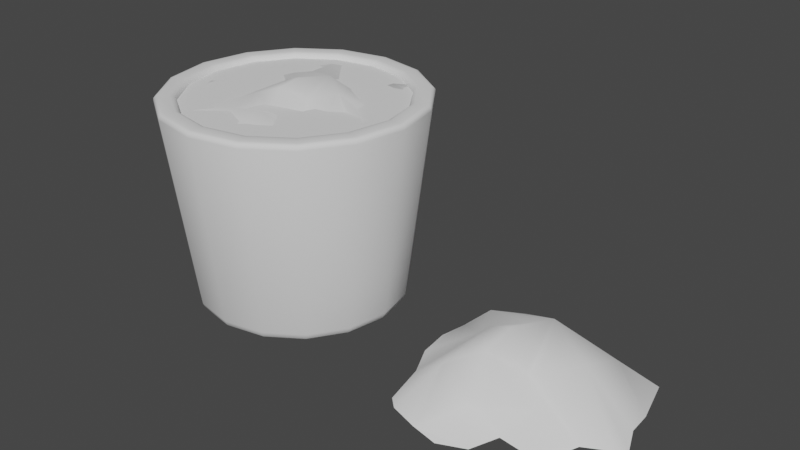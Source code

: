 # Source: Dirt_Pot.blend  (saved by Blender 3.0.42; exported with 4.5.12 LTS)
import bpy
from mathutils import Matrix  # noqa: F401  (used for matrix-valued properties, if any)

bpy.ops.wm.read_factory_settings(use_empty=True)
scene = bpy.context.scene
scene.name = 'Scene'

# ---- materials (node trees are filled in below, after node groups)
mat_paper = bpy.data.materials.new('Paper')
mat_dirt = bpy.data.materials.new('Dirt')
mat_interactable = bpy.data.materials.new('Interactable')

# ---- material node trees

# ---- world
world_world = bpy.data.worlds.new('World'); scene.world = world_world
world_world.use_nodes = True; world_world.node_tree.nodes.clear()
_N = world_world.node_tree.nodes; _L = world_world.node_tree.links
n0 = _N.new('ShaderNodeOutputWorld'); n0.name = 'World Output'; n0.location = (300, 300)
n1 = _N.new('ShaderNodeBackground'); n1.name = 'Background'; n1.location = (10, 300)
n1.inputs[0].default_value = (0.05088, 0.05088, 0.05088, 1.0)
_L.new(n1.outputs[0], n0.inputs[0])
n0.is_active_output = True
world_world.color = (0.05088, 0.05088, 0.05088)
world_world.use_sun_shadow = False
world_world.sun_shadow_jitter_overblur = 0.0

# ---- meshes
me_circle_004 = bpy.data.meshes.new('Circle.004')
me_circle_004.from_pydata([(1.618e-10, 0.2025, 0.01985), (3.027e-09, 0.1796, 0.0), (5.239e-10, 0.1985, 0.009926), (1.572e-09, 0.1901, 0.00266), (-0.06873, 0.1659, 0.0), (-0.07749, 0.1871, 0.01985), (-0.07276, 0.1757, 0.00266), (-0.07597, 0.1834, 0.009926), (-0.127, 0.127, 0.0), (-0.1432, 0.1432, 0.01985), (-0.1344, 0.1344, 0.00266), (-0.1404, 0.1404, 0.009926), (-0.1659, 0.06873, 0.0), (-0.1871, 0.07749, 0.01985), (-0.1757, 0.07276, 0.00266), (-0.1834, 0.07597, 0.009926), (-0.1796, -1.141e-08, 0.0), (-0.2025, -8.874e-09, 0.01985), (-0.1901, -1.01e-08, 0.00266), (-0.1985, -9.168e-09, 0.009926), (-0.1659, -0.06873, 0.0), (-0.1871, -0.07749, 0.01985), (-0.1757, -0.07276, 0.00266), (-0.1834, -0.07597, 0.009926), (-0.127, -0.127, 0.0), (-0.1432, -0.1432, 0.01985), (-0.1344, -0.1344, 0.00266), (-0.1404, -0.1404, 0.009926), (-0.06873, -0.1659, 0.0), (-0.07749, -0.1871, 0.01985), (-0.07276, -0.1757, 0.00266), (-0.07597, -0.1834, 0.009926), (1.513e-08, -0.1796, 0.0), (1.786e-08, -0.2025, 0.01985), (1.633e-08, -0.1901, 0.00266), (1.732e-08, -0.1985, 0.009926), (0.06873, -0.1659, 0.0), (0.07749, -0.1871, 0.01985), (0.07276, -0.1757, 0.00266), (0.07597, -0.1834, 0.009926), (0.127, -0.127, 0.0), (0.1432, -0.1432, 0.01985), (0.1344, -0.1344, 0.00266), (0.1404, -0.1404, 0.009926), (0.1659, -0.06873, 0.0), (0.1871, -0.07749, 0.01985), (0.1757, -0.07276, 0.00266), (0.1834, -0.07597, 0.009926), (0.1796, -9.313e-10, 0.0), (0.2025, 2.391e-09, 0.01985), (0.1901, 7.276e-10, 0.00266), (0.1985, 1.95e-09, 0.009926), (0.1659, 0.06873, 0.0), (0.1871, 0.07749, 0.01985), (0.1757, 0.07276, 0.00266), (0.1834, 0.07597, 0.009926), (0.127, 0.127, 0.0), (0.1432, 0.1432, 0.01985), (0.1344, 0.1344, 0.00266), (0.1404, 0.1404, 0.009926), (0.06873, 0.1659, 0.0), (0.07749, 0.1871, 0.01985), (0.07276, 0.1757, 0.00266), (0.07597, 0.1834, 0.009926), (-0.06405, 0.1546, 0.03), (-6.827e-09, 0.1674, 0.03), (-0.1184, 0.1184, 0.03), (-0.1546, 0.06405, 0.03), (-0.1674, -1.017e-08, 0.03), (-0.1546, -0.06405, 0.03), (-0.1184, -0.1184, 0.03), (-0.06405, -0.1546, 0.03), (3.717e-09, -0.1674, 0.03), (0.06405, -0.1546, 0.03), (0.1184, -0.1184, 0.03), (0.1546, -0.06405, 0.03), (0.1674, -2.51e-09, 0.03), (0.1546, 0.06405, 0.03), (0.1184, 0.1184, 0.03), (0.06405, 0.1546, 0.03), (-0.0952, 0.2298, 0.3901), (-0.09177, 0.2216, 0.4), (-0.09491, 0.2291, 0.395), (-0.09366, 0.2261, 0.3987), (4.809e-09, 0.2398, 0.4), (3.179e-09, 0.2488, 0.3901), (4.031e-09, 0.2447, 0.3987), (3.434e-09, 0.248, 0.395), (-0.1759, 0.1759, 0.3901), (-0.1696, 0.1696, 0.4), (-0.1754, 0.1754, 0.395), (-0.1731, 0.1731, 0.3987), (-0.2298, 0.0952, 0.3901), (-0.2216, 0.09177, 0.4), (-0.2291, 0.09491, 0.395), (-0.2261, 0.09366, 0.3987), (-0.2488, -1.133e-08, 0.3901), (-0.2398, -1.178e-08, 0.4), (-0.248, -1.141e-08, 0.395), (-0.2447, -1.157e-08, 0.3987), (-0.2298, -0.0952, 0.3901), (-0.2216, -0.09177, 0.4), (-0.2291, -0.09491, 0.395), (-0.2261, -0.09366, 0.3987), (-0.1759, -0.1759, 0.3901), (-0.1696, -0.1696, 0.4), (-0.1754, -0.1754, 0.395), (-0.1731, -0.1731, 0.3987), (-0.0952, -0.2298, 0.3901), (-0.09177, -0.2216, 0.4), (-0.09491, -0.2291, 0.395), (-0.09366, -0.2261, 0.3987), (2.493e-08, -0.2488, 0.3901), (2.45e-08, -0.2398, 0.4), (2.493e-08, -0.248, 0.395), (2.475e-08, -0.2447, 0.3987), (0.0952, -0.2298, 0.3901), (0.09177, -0.2216, 0.4), (0.09491, -0.2291, 0.395), (0.09366, -0.2261, 0.3987), (0.1759, -0.1759, 0.3901), (0.1696, -0.1696, 0.4), (0.1754, -0.1754, 0.395), (0.1731, -0.1731, 0.3987), (0.2298, -0.0952, 0.3901), (0.2216, -0.09177, 0.4), (0.2291, -0.09491, 0.395), (0.2261, -0.09366, 0.3987), (0.2488, 2.512e-09, 0.3901), (0.2398, 1.044e-09, 0.4), (0.248, 2.299e-09, 0.395), (0.2447, 1.775e-09, 0.3987), (0.2298, 0.0952, 0.3901), (0.2216, 0.09177, 0.4), (0.2291, 0.09491, 0.395), (0.2261, 0.09366, 0.3987), (0.1759, 0.1759, 0.3901), (0.1696, 0.1696, 0.4), (0.1754, 0.1754, 0.395), (0.1731, 0.1731, 0.3987), (0.0952, 0.2298, 0.3901), (0.09177, 0.2216, 0.4), (0.09491, 0.2291, 0.395), (0.09366, 0.2261, 0.3987), (-0.08397, 0.2027, 0.4), (-0.07963, 0.1923, 0.3901), (-0.08196, 0.1979, 0.3987), (-0.08037, 0.194, 0.395), (9.019e-09, 0.2081, 0.3901), (7.907e-09, 0.2194, 0.4), (9.037e-09, 0.21, 0.395), (8.615e-09, 0.2142, 0.3987), (-0.1551, 0.1551, 0.4), (-0.1471, 0.1471, 0.3901), (-0.1514, 0.1514, 0.3987), (-0.1485, 0.1485, 0.395), (-0.2027, 0.08397, 0.4), (-0.1923, 0.07963, 0.3901), (-0.1979, 0.08196, 0.3987), (-0.194, 0.08037, 0.395), (-0.2194, -1.256e-08, 0.4), (-0.2081, -1.287e-08, 0.3901), (-0.2142, -1.272e-08, 0.3987), (-0.21, -1.283e-08, 0.395), (-0.2027, -0.08397, 0.4), (-0.1923, -0.07963, 0.3901), (-0.1979, -0.08196, 0.3987), (-0.194, -0.08037, 0.395), (-0.1551, -0.1551, 0.4), (-0.1471, -0.1471, 0.3901), (-0.1514, -0.1514, 0.3987), (-0.1485, -0.1485, 0.395), (-0.08397, -0.2027, 0.4), (-0.07963, -0.1923, 0.3901), (-0.08196, -0.1979, 0.3987), (-0.08037, -0.194, 0.395), (2.326e-08, -0.2194, 0.4), (2.213e-08, -0.2081, 0.3901), (2.288e-08, -0.2142, 0.3987), (2.247e-08, -0.21, 0.395), (0.08397, -0.2027, 0.4), (0.07963, -0.1923, 0.3901), (0.08196, -0.1979, 0.3987), (0.08037, -0.194, 0.395), (0.1551, -0.1551, 0.4), (0.1471, -0.1471, 0.3901), (0.1514, -0.1514, 0.3987), (0.1485, -0.1485, 0.395), (0.2027, -0.08397, 0.4), (0.1923, -0.07963, 0.3901), (0.1979, -0.08196, 0.3987), (0.194, -0.08037, 0.395), (0.2194, -1.899e-09, 0.4), (0.2081, -3.348e-09, 0.3901), (0.2142, -2.634e-09, 0.3987), (0.21, -3.143e-09, 0.395), (0.2027, 0.08397, 0.4), (0.1923, 0.07963, 0.3901), (0.1979, 0.08196, 0.3987), (0.194, 0.08037, 0.395), (0.1551, 0.1551, 0.4), (0.1471, 0.1471, 0.3901), (0.1514, 0.1514, 0.3987), (0.1485, 0.1485, 0.395), (0.08397, 0.2027, 0.4), (0.07963, 0.1923, 0.3901), (0.08196, 0.1979, 0.3987), (0.08037, 0.194, 0.395)], [], [(157, 161, 68, 67), (197, 201, 78, 77), (165, 169, 70, 69), (193, 197, 77, 76), (169, 173, 71, 70), (201, 205, 79, 78), (173, 177, 72, 71), (177, 181, 73, 72), (181, 185, 74, 73), (185, 189, 75, 74), (4, 1, 60, 56, 52, 48, 44, 40, 36, 32, 28, 24, 20, 16, 12, 8), (153, 157, 67, 66), (189, 193, 76, 75), (161, 165, 69, 68), (196, 192, 129, 133), (5, 0, 2, 7), (7, 2, 3, 6), (6, 3, 1, 4), (9, 5, 7, 11), (11, 7, 6, 10), (10, 6, 4, 8), (13, 9, 11, 15), (15, 11, 10, 14), (14, 10, 8, 12), (17, 13, 15, 19), (19, 15, 14, 18), (18, 14, 12, 16), (21, 17, 19, 23), (23, 19, 18, 22), (22, 18, 16, 20), (25, 21, 23, 27), (27, 23, 22, 26), (26, 22, 20, 24), (29, 25, 27, 31), (31, 27, 26, 30), (30, 26, 24, 28), (33, 29, 31, 35), (35, 31, 30, 34), (34, 30, 28, 32), (37, 33, 35, 39), (39, 35, 34, 38), (38, 34, 32, 36), (41, 37, 39, 43), (43, 39, 38, 42), (42, 38, 36, 40), (45, 41, 43, 47), (47, 43, 42, 46), (46, 42, 40, 44), (49, 45, 47, 51), (51, 47, 46, 50), (50, 46, 44, 48), (53, 49, 51, 55), (55, 51, 50, 54), (54, 50, 48, 52), (57, 53, 55, 59), (59, 55, 54, 58), (58, 54, 52, 56), (61, 57, 59, 63), (63, 59, 58, 62), (62, 58, 56, 60), (0, 61, 63, 2), (2, 63, 62, 3), (3, 62, 60, 1), (205, 148, 65, 79), (0, 5, 80, 85), (5, 9, 88, 80), (9, 13, 92, 88), (13, 17, 96, 92), (17, 21, 100, 96), (21, 25, 104, 100), (25, 29, 108, 104), (29, 33, 112, 108), (33, 37, 116, 112), (37, 41, 120, 116), (41, 45, 124, 120), (45, 49, 128, 124), (49, 53, 132, 128), (53, 57, 136, 132), (57, 61, 140, 136), (61, 0, 85, 140), (64, 66, 67, 68, 69, 70, 71, 72, 73, 74, 75, 76, 77, 78, 79, 65), (168, 164, 101, 105), (200, 196, 133, 137), (172, 168, 105, 109), (204, 200, 137, 141), (176, 172, 109, 113), (152, 144, 81, 89), (149, 204, 141, 84), (180, 176, 113, 117), (148, 145, 64, 65), (184, 180, 117, 121), (156, 152, 89, 93), (188, 184, 121, 125), (160, 156, 93, 97), (192, 188, 125, 129), (164, 160, 97, 101), (81, 84, 86, 83), (83, 86, 87, 82), (82, 87, 85, 80), (89, 81, 83, 91), (91, 83, 82, 90), (90, 82, 80, 88), (93, 89, 91, 95), (95, 91, 90, 94), (94, 90, 88, 92), (97, 93, 95, 99), (99, 95, 94, 98), (98, 94, 92, 96), (101, 97, 99, 103), (103, 99, 98, 102), (102, 98, 96, 100), (105, 101, 103, 107), (107, 103, 102, 106), (106, 102, 100, 104), (109, 105, 107, 111), (111, 107, 106, 110), (110, 106, 104, 108), (113, 109, 111, 115), (115, 111, 110, 114), (114, 110, 108, 112), (117, 113, 115, 119), (119, 115, 114, 118), (118, 114, 112, 116), (121, 117, 119, 123), (123, 119, 118, 122), (122, 118, 116, 120), (125, 121, 123, 127), (127, 123, 122, 126), (126, 122, 120, 124), (129, 125, 127, 131), (131, 127, 126, 130), (130, 126, 124, 128), (133, 129, 131, 135), (135, 131, 130, 134), (134, 130, 128, 132), (137, 133, 135, 139), (139, 135, 134, 138), (138, 134, 132, 136), (141, 137, 139, 143), (143, 139, 138, 142), (142, 138, 136, 140), (84, 141, 143, 86), (86, 143, 142, 87), (87, 142, 140, 85), (145, 153, 66, 64), (145, 148, 150, 147), (147, 150, 151, 146), (146, 151, 149, 144), (153, 145, 147, 155), (155, 147, 146, 154), (154, 146, 144, 152), (157, 153, 155, 159), (159, 155, 154, 158), (158, 154, 152, 156), (161, 157, 159, 163), (163, 159, 158, 162), (162, 158, 156, 160), (165, 161, 163, 167), (167, 163, 162, 166), (166, 162, 160, 164), (169, 165, 167, 171), (171, 167, 166, 170), (170, 166, 164, 168), (173, 169, 171, 175), (175, 171, 170, 174), (174, 170, 168, 172), (177, 173, 175, 179), (179, 175, 174, 178), (178, 174, 172, 176), (181, 177, 179, 183), (183, 179, 178, 182), (182, 178, 176, 180), (185, 181, 183, 187), (187, 183, 182, 186), (186, 182, 180, 184), (189, 185, 187, 191), (191, 187, 186, 190), (190, 186, 184, 188), (193, 189, 191, 195), (195, 191, 190, 194), (194, 190, 188, 192), (197, 193, 195, 199), (199, 195, 194, 198), (198, 194, 192, 196), (201, 197, 199, 203), (203, 199, 198, 202), (202, 198, 196, 200), (205, 201, 203, 207), (207, 203, 202, 206), (206, 202, 200, 204), (148, 205, 207, 150), (150, 207, 206, 151), (151, 206, 204, 149), (144, 149, 84, 81)])
me_circle_004.polygons.foreach_set('use_smooth', [True] * 194)
_uv = me_circle_004.uv_layers.new(name='UVMap')
_uv.uv.foreach_set('vector', [0.7086, 0.00432, 0.7577, 0.007064, 0.7386, 0.2435, 0.6991, 0.2413, 0.3529, 0.5459, 0.402, 0.5449, 0.4029, 0.7821, 0.3634, 0.7829, 0.8303, 0.2751, 0.8794, 0.2742, 0.8803, 0.5113, 0.8408, 0.5121, 0.3152, 0.5486, 0.3529, 0.5459, 0.3634, 0.7829, 0.3331, 0.7851, 0.8794, 0.2742, 0.9326, 0.2751, 0.9231, 0.5121, 0.8803, 0.5113, 0.402, 0.5449, 0.4552, 0.5459, 0.4457, 0.7829, 0.4029, 0.7821, 0.9326, 0.2751, 0.9817, 0.2779, 0.9626, 0.5143, 0.9231, 0.5121, 0.0009893, 0.5762, 0.03863, 0.5735, 0.04914, 0.8104, 0.01887, 0.8127, 0.03863, 0.5735, 0.08776, 0.5725, 0.08866, 0.8097, 0.04914, 0.8104, 0.08776, 0.5725, 0.1409, 0.5735, 0.1314, 0.8104, 0.08866, 0.8097, 0.1045, 0.557, 0.06213, 0.5395, 0.02969, 0.507, 0.01213, 0.4646, 0.01213, 0.4188, 0.02969, 0.3764, 0.06213, 0.3439, 0.1045, 0.3264, 0.1504, 0.3264, 0.1928, 0.3439, 0.2252, 0.3764, 0.2428, 0.4188, 0.2428, 0.4646, 0.2252, 0.507, 0.1928, 0.5395, 0.1504, 0.557, 0.6555, 0.003356, 0.7086, 0.00432, 0.6991, 0.2413, 0.6564, 0.2405, 0.1409, 0.5735, 0.19, 0.5762, 0.1709, 0.8127, 0.1314, 0.8104, 0.7927, 0.2779, 0.8303, 0.2751, 0.8408, 0.5121, 0.8106, 0.5143, 0.2369, 0.2766, 0.2766, 0.2369, 0.2877, 0.2443, 0.2443, 0.2877, 0.323, 0.4815, 0.3266, 0.5181, 0.3202, 0.5159, 0.3167, 0.4801, 0.1021, 0.5692, 0.05526, 0.5498, 0.0583, 0.5452, 0.1032, 0.5638, 0.1032, 0.5638, 0.0583, 0.5452, 0.06213, 0.5395, 0.1045, 0.557, 0.3209, 0.4337, 0.323, 0.4815, 0.3167, 0.4801, 0.3146, 0.4333, 0.1528, 0.5692, 0.1021, 0.5692, 0.1032, 0.5638, 0.1517, 0.5638, 0.1517, 0.5638, 0.1032, 0.5638, 0.1045, 0.557, 0.1504, 0.557, 0.3205, 0.382, 0.3209, 0.4337, 0.3146, 0.4333, 0.3143, 0.3826, 0.1996, 0.5498, 0.1528, 0.5692, 0.1517, 0.5638, 0.1966, 0.5452, 0.1966, 0.5452, 0.1517, 0.5638, 0.1504, 0.557, 0.1928, 0.5395, 0.322, 0.3342, 0.3205, 0.382, 0.3143, 0.3826, 0.3157, 0.3357, 0.2355, 0.5139, 0.1996, 0.5498, 0.1966, 0.5452, 0.2309, 0.5109, 0.2309, 0.5109, 0.1966, 0.5452, 0.1928, 0.5395, 0.2252, 0.507, 0.6092, 0.2892, 0.573, 0.2956, 0.5747, 0.2891, 0.6101, 0.2828, 0.2549, 0.4671, 0.2355, 0.5139, 0.2309, 0.5109, 0.2495, 0.466, 0.2495, 0.466, 0.2309, 0.5109, 0.2252, 0.507, 0.2428, 0.4646, 0.6567, 0.2834, 0.6092, 0.2892, 0.6101, 0.2828, 0.6566, 0.2772, 0.2549, 0.4164, 0.2549, 0.4671, 0.2495, 0.466, 0.2495, 0.4174, 0.2495, 0.4174, 0.2495, 0.466, 0.2428, 0.4646, 0.2428, 0.4188, 0.7082, 0.2791, 0.6567, 0.2834, 0.6566, 0.2772, 0.7072, 0.2729, 0.2355, 0.3695, 0.2549, 0.4164, 0.2495, 0.4174, 0.2309, 0.3726, 0.2309, 0.3726, 0.2495, 0.4174, 0.2428, 0.4188, 0.2252, 0.3764, 0.756, 0.2769, 0.7082, 0.2791, 0.7072, 0.2729, 0.754, 0.2708, 0.1996, 0.3337, 0.2355, 0.3695, 0.2309, 0.3726, 0.1966, 0.3382, 0.1966, 0.3382, 0.2309, 0.3726, 0.2252, 0.3764, 0.1928, 0.3439, 0.7927, 0.2772, 0.756, 0.2769, 0.754, 0.2708, 0.79, 0.2711, 0.1528, 0.3143, 0.1996, 0.3337, 0.1966, 0.3382, 0.1517, 0.3196, 0.1517, 0.3196, 0.1966, 0.3382, 0.1928, 0.3439, 0.1504, 0.3264, 0.6792, 0.5429, 0.6314, 0.5444, 0.6329, 0.5381, 0.6797, 0.5367, 0.1021, 0.3143, 0.1528, 0.3143, 0.1517, 0.3196, 0.1032, 0.3196, 0.1032, 0.3196, 0.1517, 0.3196, 0.1504, 0.3264, 0.1045, 0.3264, 0.7309, 0.5433, 0.6792, 0.5429, 0.6797, 0.5367, 0.7304, 0.537, 0.05526, 0.3337, 0.1021, 0.3143, 0.1032, 0.3196, 0.0583, 0.3382, 0.0583, 0.3382, 0.1032, 0.3196, 0.1045, 0.3264, 0.06213, 0.3439, 0.7787, 0.5454, 0.7309, 0.5433, 0.7304, 0.537, 0.7773, 0.5391, 0.0194, 0.3695, 0.05526, 0.3337, 0.0583, 0.3382, 0.02396, 0.3726, 0.02396, 0.3726, 0.0583, 0.3382, 0.06213, 0.3439, 0.02969, 0.3764, 0.5607, 0.06176, 0.5573, 0.02519, 0.5637, 0.02735, 0.5669, 0.0632, 1.49e-08, 0.4164, 0.0194, 0.3695, 0.02396, 0.3726, 0.005375, 0.4174, 0.005375, 0.4174, 0.02396, 0.3726, 0.02969, 0.3764, 0.01213, 0.4188, 0.5625, 0.1095, 0.5607, 0.06176, 0.5669, 0.0632, 0.5687, 0.11, 0.0, 0.4671, 1.49e-08, 0.4164, 0.005375, 0.4174, 0.005375, 0.466, 0.005375, 0.466, 0.005375, 0.4174, 0.01213, 0.4188, 0.01213, 0.4646, 0.5625, 0.1613, 0.5625, 0.1095, 0.5687, 0.11, 0.5687, 0.1607, 0.0194, 0.5139, 0.0, 0.4671, 0.005375, 0.466, 0.02396, 0.5109, 0.02396, 0.5109, 0.005375, 0.466, 0.01213, 0.4646, 0.02969, 0.507, 0.5607, 0.209, 0.5625, 0.1613, 0.5687, 0.1607, 0.5669, 0.2076, 0.05526, 0.5498, 0.0194, 0.5139, 0.02396, 0.5109, 0.0583, 0.5452, 0.0583, 0.5452, 0.02396, 0.5109, 0.02969, 0.507, 0.06213, 0.5395, 0.4552, 0.5459, 0.5042, 0.5486, 0.4851, 0.7851, 0.4457, 0.7829, 0.3266, 0.5181, 0.323, 0.4815, 0.5621, 0.4967, 0.5666, 0.5416, 0.323, 0.4815, 0.3209, 0.4337, 0.5595, 0.438, 0.5621, 0.4967, 0.3209, 0.4337, 0.3205, 0.382, 0.5591, 0.3745, 0.5595, 0.438, 0.3205, 0.382, 0.322, 0.3342, 0.5609, 0.3158, 0.5591, 0.3745, 0.573, 0.2956, 0.6092, 0.2892, 0.6124, 0.5288, 0.5679, 0.5367, 0.6092, 0.2892, 0.6567, 0.2834, 0.6707, 0.5217, 0.6124, 0.5288, 0.6567, 0.2834, 0.7082, 0.2791, 0.734, 0.5164, 0.6707, 0.5217, 0.7082, 0.2791, 0.756, 0.2769, 0.7927, 0.5137, 0.734, 0.5164, 0.5948, 0.5475, 0.6314, 0.5444, 0.6129, 0.7833, 0.5679, 0.7871, 0.6314, 0.5444, 0.6792, 0.5429, 0.6716, 0.7815, 0.6129, 0.7833, 0.6792, 0.5429, 0.7309, 0.5433, 0.7351, 0.7819, 0.6716, 0.7815, 0.7309, 0.5433, 0.7787, 0.5454, 0.7938, 0.7846, 0.7351, 0.7819, 0.5573, 0.02519, 0.5607, 0.06176, 0.3216, 0.04493, 0.3175, 0.0, 0.5607, 0.06176, 0.5625, 0.1095, 0.3238, 0.1036, 0.3216, 0.04493, 0.5625, 0.1095, 0.5625, 0.1613, 0.3238, 0.1672, 0.3238, 0.1036, 0.5625, 0.1613, 0.5607, 0.209, 0.3216, 0.2259, 0.3238, 0.1672, 0.3306, 0.8317, 0.3608, 0.8014, 0.4003, 0.7851, 0.4431, 0.7851, 0.4826, 0.8014, 0.5128, 0.8317, 0.5292, 0.8712, 0.5292, 0.9139, 0.5128, 0.9534, 0.4826, 0.9836, 0.4431, 1.0, 0.4003, 1.0, 0.3608, 0.9836, 0.3306, 0.9534, 0.3143, 0.9139, 0.3143, 0.8712, 0.1291, 0.01626, 0.07733, 0.0377, 0.06992, 0.02661, 0.1265, 0.003166, 0.1852, 0.298, 0.2369, 0.2766, 0.2443, 0.2877, 0.1878, 0.3111, 0.1852, 0.01626, 0.1291, 0.01626, 0.1265, 0.003166, 0.1878, 0.003166, 0.1291, 0.298, 0.1852, 0.298, 0.1878, 0.3111, 0.1265, 0.3111, 0.2369, 0.0377, 0.1852, 0.01626, 0.1878, 0.003166, 0.2443, 0.02661, 0.01626, 0.1852, 0.0377, 0.2369, 0.02661, 0.2443, 0.003166, 0.1878, 0.07733, 0.2766, 0.1291, 0.298, 0.1265, 0.3111, 0.06992, 0.2877, 0.2766, 0.07733, 0.2369, 0.0377, 0.2443, 0.02661, 0.2877, 0.06992, 0.5687, 0.007064, 0.6063, 0.00432, 0.6169, 0.2413, 0.5866, 0.2435, 0.298, 0.1291, 0.2766, 0.07733, 0.2877, 0.06992, 0.3111, 0.1265, 0.01626, 0.1291, 0.01626, 0.1852, 0.003166, 0.1878, 0.003166, 0.1265, 0.298, 0.1852, 0.298, 0.1291, 0.3111, 0.1265, 0.3111, 0.1878, 0.0377, 0.07733, 0.01626, 0.1291, 0.003166, 0.1265, 0.02661, 0.06992, 0.2766, 0.2369, 0.298, 0.1852, 0.3111, 0.1878, 0.2877, 0.2443, 0.07733, 0.0377, 0.0377, 0.07733, 0.02661, 0.06992, 0.06992, 0.02661, 0.02661, 0.2443, 0.06992, 0.2877, 0.06812, 0.2903, 0.02392, 0.2461, 0.02392, 0.2461, 0.06812, 0.2903, 0.06693, 0.2921, 0.02214, 0.2473, 0.3143, 0.2704, 0.3183, 0.2256, 0.3216, 0.2259, 0.3175, 0.2708, 0.003166, 0.1878, 0.02661, 0.2443, 0.02392, 0.2461, 0.0, 0.1884, 0.5654, 0.4374, 0.5679, 0.4952, 0.5654, 0.4964, 0.5628, 0.4379, 0.5628, 0.4379, 0.5654, 0.4964, 0.5621, 0.4967, 0.5595, 0.438, 0.003166, 0.1265, 0.003166, 0.1878, 0.0, 0.1884, 0.0, 0.1259, 0.5649, 0.3749, 0.5654, 0.4374, 0.5628, 0.4379, 0.5624, 0.3745, 0.5624, 0.3745, 0.5628, 0.4379, 0.5595, 0.438, 0.5591, 0.3745, 0.02661, 0.06992, 0.003166, 0.1265, 0.0, 0.1259, 0.02392, 0.06812, 0.5667, 0.3172, 0.5649, 0.3749, 0.5624, 0.3745, 0.5642, 0.316, 0.5642, 0.316, 0.5624, 0.3745, 0.5591, 0.3745, 0.5609, 0.3158, 0.06992, 0.02661, 0.02661, 0.06992, 0.02392, 0.06812, 0.06812, 0.02392, 0.06812, 0.02392, 0.02392, 0.06812, 0.02214, 0.06693, 0.06693, 0.02214, 0.5679, 0.2712, 0.5642, 0.316, 0.5609, 0.3158, 0.5647, 0.2708, 0.1265, 0.003166, 0.06992, 0.02661, 0.06812, 0.02392, 0.1259, 1.49e-08, 0.6717, 0.5275, 0.6143, 0.5345, 0.6129, 0.5321, 0.671, 0.525, 0.671, 0.525, 0.6129, 0.5321, 0.6124, 0.5288, 0.6707, 0.5217, 0.1878, 0.003166, 0.1265, 0.003166, 0.1259, 1.49e-08, 0.1884, 0.0, 0.734, 0.5223, 0.6717, 0.5275, 0.671, 0.525, 0.7342, 0.5197, 0.7342, 0.5197, 0.671, 0.525, 0.6707, 0.5217, 0.734, 0.5164, 0.2443, 0.02661, 0.1878, 0.003166, 0.1884, 0.0, 0.2461, 0.02392, 0.7917, 0.5196, 0.734, 0.5223, 0.7342, 0.5197, 0.7927, 0.517, 0.7927, 0.517, 0.7342, 0.5197, 0.734, 0.5164, 0.7927, 0.5137, 0.2877, 0.06992, 0.2443, 0.02661, 0.2461, 0.02392, 0.2903, 0.06812, 0.2903, 0.06812, 0.2461, 0.02392, 0.2473, 0.02214, 0.2921, 0.06693, 0.6131, 0.7866, 0.5683, 0.7903, 0.5679, 0.7871, 0.6129, 0.7833, 0.3111, 0.1265, 0.2877, 0.06992, 0.2903, 0.06812, 0.3143, 0.1259, 0.6721, 0.7873, 0.6143, 0.7891, 0.6131, 0.7866, 0.6717, 0.7848, 0.6717, 0.7848, 0.6131, 0.7866, 0.6129, 0.7833, 0.6716, 0.7815, 0.3111, 0.1878, 0.3111, 0.1265, 0.3143, 0.1259, 0.3143, 0.1884, 0.7346, 0.7878, 0.6721, 0.7873, 0.6717, 0.7848, 0.735, 0.7852, 0.735, 0.7852, 0.6717, 0.7848, 0.6716, 0.7815, 0.7351, 0.7819, 0.2877, 0.2443, 0.3111, 0.1878, 0.3143, 0.1884, 0.2903, 0.2461, 0.7923, 0.7903, 0.7346, 0.7878, 0.735, 0.7852, 0.7935, 0.7878, 0.7935, 0.7878, 0.735, 0.7852, 0.7351, 0.7819, 0.7938, 0.7846, 0.2443, 0.2877, 0.2877, 0.2443, 0.2903, 0.2461, 0.2461, 0.2903, 0.2461, 0.2903, 0.2903, 0.2461, 0.2921, 0.2473, 0.2473, 0.2921, 0.3183, 0.0452, 0.3143, 0.0004059, 0.3175, 0.0, 0.3216, 0.04493, 0.1878, 0.3111, 0.2443, 0.2877, 0.2461, 0.2903, 0.1884, 0.3143, 0.318, 0.1041, 0.3158, 0.04639, 0.3183, 0.0452, 0.3206, 0.1037, 0.3206, 0.1037, 0.3183, 0.0452, 0.3216, 0.04493, 0.3238, 0.1036, 0.1265, 0.3111, 0.1878, 0.3111, 0.1884, 0.3143, 0.1259, 0.3143, 0.318, 0.1667, 0.318, 0.1041, 0.3206, 0.1037, 0.3206, 0.1671, 0.3206, 0.1671, 0.3206, 0.1037, 0.3238, 0.1036, 0.3238, 0.1672, 0.06992, 0.2877, 0.1265, 0.3111, 0.1259, 0.3143, 0.06812, 0.2903, 0.3158, 0.2244, 0.318, 0.1667, 0.3206, 0.1671, 0.3183, 0.2256, 0.3183, 0.2256, 0.3206, 0.1671, 0.3238, 0.1672, 0.3216, 0.2259, 0.6063, 0.00432, 0.6555, 0.003356, 0.6564, 0.2405, 0.6169, 0.2413, 0.5417, 0.5528, 0.5042, 0.5486, 0.505, 0.5453, 0.5428, 0.5495, 0.04282, 0.2335, 0.08075, 0.2714, 0.07924, 0.2737, 0.04056, 0.235, 0.04056, 0.235, 0.07924, 0.2737, 0.07733, 0.2766, 0.0377, 0.2369, 0.6555, 0.003356, 0.6063, 0.00432, 0.6057, 0.0009724, 0.6553, 0.0, 0.02229, 0.184, 0.04282, 0.2335, 0.04056, 0.235, 0.01963, 0.1845, 0.01963, 0.1845, 0.04056, 0.235, 0.0377, 0.2369, 0.01626, 0.1852, 0.7086, 0.00432, 0.6555, 0.003356, 0.6553, 0.0, 0.7089, 0.0009724, 0.02229, 0.1303, 0.02229, 0.184, 0.01963, 0.1845, 0.01963, 0.1298, 0.01963, 0.1298, 0.01963, 0.1845, 0.01626, 0.1852, 0.01626, 0.1291, 0.7577, 0.007064, 0.7086, 0.00432, 0.7089, 0.0009724, 0.7584, 0.003742, 0.04282, 0.08075, 0.02229, 0.1303, 0.01963, 0.1298, 0.04056, 0.07924, 0.04056, 0.07924, 0.01963, 0.1298, 0.01626, 0.1291, 0.0377, 0.07733, 0.7952, 0.01117, 0.7577, 0.007064, 0.7584, 0.003742, 0.7963, 0.007886, 0.08075, 0.04282, 0.04282, 0.08075, 0.04056, 0.07924, 0.07924, 0.04056, 0.07924, 0.04056, 0.04056, 0.07924, 0.0377, 0.07733, 0.07733, 0.0377, 0.8794, 0.2742, 0.8303, 0.2751, 0.8297, 0.2718, 0.8793, 0.2708, 0.1303, 0.02229, 0.08075, 0.04282, 0.07924, 0.04056, 0.1298, 0.01963, 0.1298, 0.01963, 0.07924, 0.04056, 0.07733, 0.0377, 0.1291, 0.01626, 0.9326, 0.2751, 0.8794, 0.2742, 0.8793, 0.2708, 0.9329, 0.2718, 0.184, 0.02229, 0.1303, 0.02229, 0.1298, 0.01963, 0.1845, 0.01963, 0.1845, 0.01963, 0.1298, 0.01963, 0.1291, 0.01626, 0.1852, 0.01626, 0.9817, 0.2779, 0.9326, 0.2751, 0.9329, 0.2718, 0.9824, 0.2745, 0.2335, 0.04282, 0.184, 0.02229, 0.1845, 0.01963, 0.235, 0.04056, 0.235, 0.04056, 0.1845, 0.01963, 0.1852, 0.01626, 0.2369, 0.0377, 0.03863, 0.5735, 0.0009893, 0.5762, 0.0, 0.5729, 0.03799, 0.5701, 0.2714, 0.08075, 0.2335, 0.04282, 0.235, 0.04056, 0.2737, 0.07924, 0.2737, 0.07924, 0.235, 0.04056, 0.2369, 0.0377, 0.2766, 0.07733, 0.08776, 0.5725, 0.03863, 0.5735, 0.03799, 0.5701, 0.08757, 0.5692, 0.292, 0.1303, 0.2714, 0.08075, 0.2737, 0.07924, 0.2946, 0.1298, 0.2946, 0.1298, 0.2737, 0.07924, 0.2766, 0.07733, 0.298, 0.1291, 0.1409, 0.5735, 0.08776, 0.5725, 0.08757, 0.5692, 0.1412, 0.5701, 0.292, 0.184, 0.292, 0.1303, 0.2946, 0.1298, 0.2946, 0.1845, 0.2946, 0.1845, 0.2946, 0.1298, 0.298, 0.1291, 0.298, 0.1852, 0.19, 0.5762, 0.1409, 0.5735, 0.1412, 0.5701, 0.1907, 0.5729, 0.2714, 0.2335, 0.292, 0.184, 0.2946, 0.1845, 0.2737, 0.235, 0.2737, 0.235, 0.2946, 0.1845, 0.298, 0.1852, 0.2766, 0.2369, 0.3529, 0.5459, 0.3152, 0.5486, 0.3143, 0.5453, 0.3522, 0.5426, 0.2335, 0.2714, 0.2714, 0.2335, 0.2737, 0.235, 0.235, 0.2737, 0.235, 0.2737, 0.2737, 0.235, 0.2766, 0.2369, 0.2369, 0.2766, 0.402, 0.5449, 0.3529, 0.5459, 0.3522, 0.5426, 0.4018, 0.5416, 0.184, 0.292, 0.2335, 0.2714, 0.235, 0.2737, 0.1845, 0.2946, 0.1845, 0.2946, 0.235, 0.2737, 0.2369, 0.2766, 0.1852, 0.298, 0.4552, 0.5459, 0.402, 0.5449, 0.4018, 0.5416, 0.4555, 0.5426, 0.1303, 0.292, 0.184, 0.292, 0.1845, 0.2946, 0.1298, 0.2946, 0.1298, 0.2946, 0.1845, 0.2946, 0.1852, 0.298, 0.1291, 0.298, 0.5042, 0.5486, 0.4552, 0.5459, 0.4555, 0.5426, 0.505, 0.5453, 0.08075, 0.2714, 0.1303, 0.292, 0.1298, 0.2946, 0.07924, 0.2737, 0.07924, 0.2737, 0.1298, 0.2946, 0.1291, 0.298, 0.07733, 0.2766, 0.0377, 0.2369, 0.07733, 0.2766, 0.06992, 0.2877, 0.02661, 0.2443])
me_circle_004.materials.append(mat_paper)
me_circle_004.use_remesh_fix_poles = True
me_circle_004.use_remesh_preserve_attributes = False
me_circle_004.update()
me_circle_002 = bpy.data.meshes.new('Circle.002')
me_circle_002.from_pydata([(0.0, 0.2249, 0.000385), (-0.04387, 0.2205, 0.005483), (-0.08605, 0.2077, 0.003479), (-0.1249, 0.187, -0.003998), (-0.159, 0.159, -0.0008425), (-0.187, 0.1249, 0.00302), (-0.2077, 0.08605, -0.009941), (-0.2205, 0.04387, -0.0019), (-0.2249, -9.779e-09, -0.01164), (-0.2205, -0.04387, -0.00707), (-0.2077, -0.08605, -0.008435), (-0.187, -0.1249, 0.0007843), (-0.159, -0.159, 0.01152), (-0.1249, -0.187, -0.007783), (-0.08605, -0.2077, -0.0033), (-0.04387, -0.2205, 0.01043), (1.967e-08, -0.2249, 0.005264), (0.04387, -0.2205, 0.002985), (0.08605, -0.2077, 0.006041), (0.1249, -0.187, 0.004626), (0.159, -0.159, 0.008239), (0.187, -0.1249, -0.005932), (0.2077, -0.08605, 0.004739), (0.2205, -0.04387, 0.019), (0.2249, 2.794e-09, 0.01686), (0.2205, 0.04387, -0.01171), (0.2077, 0.08605, 0.01105), (0.187, 0.1249, -0.00292), (0.159, 0.159, 0.01451), (0.1249, 0.187, 0.009638), (0.08605, 0.2077, -0.00232), (0.04387, 0.2205, 0.005391), (-0.1002, -0.2002, 0.01356), (-0.08562, -0.0913, 0.0137), (0.2035, 0.09394, 0.02292), (-0.2218, 0.03093, -0.01229), (-0.158, -0.02636, 0.01872), (-0.06815, 0.03913, 0.01788), (-0.2106, -0.07668, 0.00246), (0.03715, -0.01265, 0.02844), (0.02852, -0.222, 0.004844), (0.1083, -0.09815, -0.003527), (0.08642, 0.01892, 0.04018), (0.04741, 0.1119, 0.004135), (-0.0313, -0.2218, 0.00874), (0.1311, 0.1819, 0.01941), (-0.03905, -0.06147, 0.03369), (-0.03603, 0.02333, 0.0383), (-0.03644, -0.1155, 0.02439), (-0.2009, -0.06745, -0.004683), (0.09604, -0.2024, -0.008798), (0.06423, -0.1666, 0.001555), (-0.09262, -0.1436, 0.01592), (-0.1161, 0.004195, 0.002638), (-0.07799, -0.03436, 0.01733), (0.1966, -0.1068, 0.008077), (-0.1807, 0.1325, 0.006212), (0.09303, -0.07977, -0.0008854), (0.1054, -0.08219, 0.01371), (0.05703, 0.2165, -0.009127), (0.2166, -0.05673, 0.01784), (0.01233, 0.07466, 0.04061), (-0.05908, 0.1069, 0.0244), (-0.166, 0.1504, 0.008136), (0.2214, 0.03501, 0.00239), (0.1823, 0.1306, 0.01321), (0.02803, 0.09132, 0.0155), (-0.0532, 0.1509, 0.0282), (0.0563, 0.0907, 0.01701), (-0.1284, 0.1351, -0.003269), (-0.1633, 0.09789, 0.01367), (-0.1755, -0.01067, 0.007421), (-0.1568, -0.09851, 0.01742), (-0.1748, -0.04249, 0.02071), (-0.1143, 0.1926, 0.01381), (-0.1129, 0.1288, 0.000946), (-0.1129, 0.1383, 0.01062), (-0.1308, 0.03349, -0.00181), (0.09618, -0.03321, 0.01298), (-0.03364, -0.1734, 0.001773), (0.04489, -0.0731, 0.01378), (0.06486, -0.04593, 0.01908), (0.1478, -0.01674, 0.005817), (0.2094, 0.08054, 0.006012), (-0.07222, -0.2119, 0.00704), (0.1897, 0.03123, 0.01246), (0.01852, -0.1434, 0.02365), (0.09614, 0.1527, 0.02323), (0.1288, 0.1136, 0.01168), (0.1102, -0.1949, 0.009221), (0.1506, -0.09438, 0.005135), (0.1582, -0.004866, 0.02099), (0.05392, 0.1827, 0.001245), (0.1277, -0.1214, 0.00548), (0.1929, -0.04294, 0.00423), (0.1439, 0.05572, 0.009104), (0.03959, 0.221, 0.0009136), (0.1455, 0.02596, 0.00964), (-0.1354, 0.1784, 0.0002792), (-0.05047, 0.1712, 0.02096), (0.0217, 0.1732, -0.001798), (-0.1136, 0.1659, 0.00822), (0.05218, 0.1638, -0.004041), (0.08035, 0.1639, 0.003391), (0.02247, -0.2226, 0.02195), (0.03512, -0.2118, 0.001891), (0.05412, -0.2174, 0.004522), (-0.01247, -0.1612, 0.005259), (0.003354, -0.2245, -0.002177), (-0.1352, -0.1785, 0.02143), (-0.0964, -0.1718, 0.01925), (-0.0353, -0.139, 0.01159), (-0.2076, 0.0864, 0.008457), (-0.001363, -0.03732, 0.04596), (0.0009352, -0.06701, 0.01159), (0.1447, -0.1708, 0.01113), (-0.1918, 0.06521, 0.004832), (0.004761, 0.003278, 0.05475), (0.1206, -0.1511, -0.009712), (-0.009232, 0.05177, 0.03838), (0.08665, -0.1318, 0.0149), (-0.1426, 0.05682, -0.01208), (-0.06514, 0.06161, 0.03213), (0.03134, -0.1092, 0.03052), (-0.1245, 0.06732, 0.008712)], [], [(1, 2, 74, 101, 99), (32, 14, 84, 79, 111, 110), (33, 36, 73, 72, 52), (33, 46, 54), (38, 49, 9), (37, 53, 54), (37, 47, 119, 122), (39, 81, 78, 42), (0, 100, 102, 92, 96), (42, 82, 91, 97), (41, 120, 118, 93), (43, 66, 68), (47, 46, 113, 117), (46, 48, 86, 123, 114), (45, 87, 88, 65, 28), (52, 72, 12, 109, 110), (51, 86, 107, 108, 104, 105), (50, 51, 105, 106, 18), (9, 49, 73, 71, 35, 8), (52, 48, 46, 33), (55, 90, 93, 20, 21), (53, 77, 71, 36), (57, 81, 80), (54, 46, 47, 37), (58, 57, 41), (54, 53, 36, 33), (60, 94, 90, 55, 22), (59, 92, 103, 29, 30), (64, 25, 83, 85), (62, 75, 124, 122), (62, 61, 66, 67), (42, 61, 119, 117, 39), (70, 69, 63, 56), (67, 76, 75, 62), (67, 66, 43, 100, 99), (65, 88, 95, 34, 27), (35, 116, 112, 6, 7), (68, 66, 61, 42), (77, 124, 121), (72, 73, 49), (76, 101, 98, 4, 63, 69), (75, 76, 69), (71, 77, 121, 116, 35), (71, 73, 36), (12, 72, 49, 38, 10, 11), (78, 82, 42), (79, 107, 111), (80, 123, 120, 41, 57), (78, 81, 57, 58), (85, 91, 94, 60, 23, 24, 64), (79, 84, 15, 44), (85, 83, 26, 34, 95, 97), (80, 81, 39, 113, 114), (93, 118, 115, 20), (97, 91, 85), (90, 94, 82, 78, 58), (93, 90, 58, 41), (87, 103, 102, 43), (97, 95, 42), (88, 87, 43, 68), (95, 88, 68, 42), (96, 92, 59, 31), (94, 91, 82), (99, 101, 76, 67), (98, 101, 74, 3), (102, 103, 92), (99, 100, 0, 1), (29, 103, 87, 45), (102, 100, 43), (105, 104, 40), (106, 105, 40, 17), (111, 107, 86, 48), (108, 107, 79, 44, 16), (110, 111, 48, 52), (110, 109, 13, 32), (116, 121, 70), (114, 123, 80), (114, 113, 46), (122, 124, 77, 53, 37), (117, 119, 47), (122, 119, 61, 62), (118, 120, 51, 50, 89), (117, 113, 39), (120, 123, 86, 51), (115, 118, 89, 19), (112, 116, 70, 56, 5), (121, 124, 75, 69, 70)])
me_circle_002.polygons.foreach_set('use_smooth', [True] * 87)
_uv = me_circle_002.uv_layers.new(name='UVMap')
_uv.uv.foreach_set('vector', [0.0, 0.0, 0.0, 0.0, 0.0, 0.0, 0.0, 0.0, 0.0, 0.0, 0.0, 0.0, 0.0, 0.0, 0.0, 0.0, 0.0, 0.0, 0.0, 0.0, 0.0, 0.0, 0.0, 0.0, 0.0, 0.0, 0.0, 0.0, 0.0, 0.0, 0.0, 0.0, 0.0, 0.0, 0.0, 0.0, 0.0, 0.0, 0.0, 0.0, 0.0, 0.0, 0.0, 0.0, 0.0, 0.0, 0.0, 0.0, 0.0, 0.0, 0.0, 0.0, 0.0, 0.0, 0.0, 0.0, 0.0, 0.0, 0.0, 0.0, 0.0, 0.0, 0.0, 0.0, 0.0, 0.0, 0.0, 0.0, 0.0, 0.0, 0.0, 0.0, 0.0, 0.0, 0.0, 0.0, 0.0, 0.0, 0.0, 0.0, 0.0, 0.0, 0.0, 0.0, 0.0, 0.0, 0.0, 0.0, 0.0, 0.0, 0.0, 0.0, 0.0, 0.0, 0.0, 0.0, 0.0, 0.0, 0.0, 0.0, 0.0, 0.0, 0.0, 0.0, 0.0, 0.0, 0.0, 0.0, 0.0, 0.0, 0.0, 0.0, 0.0, 0.0, 0.0, 0.0, 0.0, 0.0, 0.0, 0.0, 0.0, 0.0, 0.0, 0.0, 0.0, 0.0, 0.0, 0.0, 0.0, 0.0, 0.0, 0.0, 0.0, 0.0, 0.0, 0.0, 0.0, 0.0, 0.0, 0.0, 0.0, 0.0, 0.0, 0.0, 0.0, 0.0, 0.0, 0.0, 0.0, 0.0, 0.0, 0.0, 0.0, 0.0, 0.0, 0.0, 0.0, 0.0, 0.0, 0.0, 0.0, 0.0, 0.0, 0.0, 0.0, 0.0, 0.0, 0.0, 0.0, 0.0, 0.0, 0.0, 0.0, 0.0, 0.0, 0.0, 0.0, 0.0, 0.0, 0.0, 0.0, 0.0, 0.0, 0.0, 0.0, 0.0, 0.0, 0.0, 0.0, 0.0, 0.0, 0.0, 0.0, 0.0, 0.0, 0.0, 0.0, 0.0, 0.0, 0.0, 0.0, 0.0, 0.0, 0.0, 0.0, 0.0, 0.0, 0.0, 0.0, 0.0, 0.0, 0.0, 0.0, 0.0, 0.0, 0.0, 0.0, 0.0, 0.0, 0.0, 0.0, 0.0, 0.0, 0.0, 0.0, 0.0, 0.0, 0.0, 0.0, 0.0, 0.0, 0.0, 0.0, 0.0, 0.0, 0.0, 0.0, 0.0, 0.0, 0.0, 0.0, 0.0, 0.0, 0.0, 0.0, 0.0, 0.0, 0.0, 0.0, 0.0, 0.0, 0.0, 0.0, 0.0, 0.0, 0.0, 0.0, 0.0, 0.0, 0.0, 0.0, 0.0, 0.0, 0.0, 0.0, 0.0, 0.0, 0.0, 0.0, 0.0, 0.0, 0.0, 0.0, 0.0, 0.0, 0.0, 0.0, 0.0, 0.0, 0.0, 0.0, 0.0, 0.0, 0.0, 0.0, 0.0, 0.0, 0.0, 0.0, 0.0, 0.0, 0.0, 0.0, 0.0, 0.0, 0.0, 0.0, 0.0, 0.0, 0.0, 0.0, 0.0, 0.0, 0.0, 0.0, 0.0, 0.0, 0.0, 0.0, 0.0, 0.0, 0.0, 0.0, 0.0, 0.0, 0.0, 0.0, 0.0, 0.0, 0.0, 0.0, 0.0, 0.0, 0.0, 0.0, 0.0, 0.0, 0.0, 0.0, 0.0, 0.0, 0.0, 0.0, 0.0, 0.0, 0.0, 0.0, 0.0, 0.0, 0.0, 0.0, 0.0, 0.0, 0.0, 0.0, 0.0, 0.0, 0.0, 0.0, 0.0, 0.0, 0.0, 0.0, 0.0, 0.0, 0.0, 0.0, 0.0, 0.0, 0.0, 0.0, 0.0, 0.0, 0.0, 0.0, 0.0, 0.0, 0.0, 0.0, 0.0, 0.0, 0.0, 0.0, 0.0, 0.0, 0.0, 0.0, 0.0, 0.0, 0.0, 0.0, 0.0, 0.0, 0.0, 0.0, 0.0, 0.0, 0.0, 0.0, 0.0, 0.0, 0.0, 0.0, 0.0, 0.0, 0.0, 0.0, 0.0, 0.0, 0.0, 0.0, 0.0, 0.0, 0.0, 0.0, 0.0, 0.0, 0.0, 0.0, 0.0, 0.0, 0.0, 0.0, 0.0, 0.0, 0.0, 0.0, 0.0, 0.0, 0.0, 0.0, 0.0, 0.0, 0.0, 0.0, 0.0, 0.0, 0.0, 0.0, 0.0, 0.0, 0.0, 0.0, 0.0, 0.0, 0.0, 0.0, 0.0, 0.0, 0.0, 0.0, 0.0, 0.0, 0.0, 0.0, 0.0, 0.0, 0.0, 0.0, 0.0, 0.0, 0.0, 0.0, 0.0, 0.0, 0.0, 0.0, 0.0, 0.0, 0.0, 0.0, 0.0, 0.0, 0.0, 0.0, 0.0, 0.0, 0.0, 0.0, 0.0, 0.0, 0.0, 0.0, 0.0, 0.0, 0.0, 0.0, 0.0, 0.0, 0.0, 0.0, 0.0, 0.0, 0.0, 0.0, 0.0, 0.0, 0.0, 0.0, 0.0, 0.0, 0.0, 0.0, 0.0, 0.0, 0.0, 0.0, 0.0, 0.0, 0.0, 0.0, 0.0, 0.0, 0.0, 0.0, 0.0, 0.0, 0.0, 0.0, 0.0, 0.0, 0.0, 0.0, 0.0, 0.0, 0.0, 0.0, 0.0, 0.0, 0.0, 0.0, 0.0, 0.0, 0.0, 0.0, 0.0, 0.0, 0.0, 0.0, 0.0, 0.0, 0.0, 0.0, 0.0, 0.0, 0.0, 0.0, 0.0, 0.0, 0.0, 0.0, 0.0, 0.0, 0.0, 0.0, 0.0, 0.0, 0.0, 0.0, 0.0, 0.0, 0.0, 0.0, 0.0, 0.0, 0.0, 0.0, 0.0, 0.0, 0.0, 0.0, 0.0, 0.0, 0.0, 0.0, 0.0, 0.0, 0.0, 0.0, 0.0, 0.0, 0.0, 0.0, 0.0, 0.0, 0.0, 0.0, 0.0, 0.0, 0.0, 0.0, 0.0, 0.0, 0.0, 0.0, 0.0, 0.0, 0.0, 0.0, 0.0, 0.0, 0.0, 0.0, 0.0, 0.0, 0.0, 0.0, 0.0, 0.0, 0.0, 0.0, 0.0, 0.0, 0.0, 0.0, 0.0, 0.0, 0.0, 0.0, 0.0, 0.0, 0.0, 0.0, 0.0, 0.0, 0.0, 0.0, 0.0, 0.0, 0.0, 0.0, 0.0, 0.0, 0.0, 0.0, 0.0, 0.0, 0.0, 0.0, 0.0, 0.0, 0.0, 0.0, 0.0, 0.0, 0.0, 0.0, 0.0, 0.0, 0.0, 0.0, 0.0, 0.0, 0.0, 0.0, 0.0, 0.0, 0.0, 0.0, 0.0, 0.0, 0.0, 0.0, 0.0, 0.0, 0.0, 0.0, 0.0, 0.0, 0.0, 0.0, 0.0, 0.0, 0.0, 0.0, 0.0, 0.0, 0.0, 0.0, 0.0, 0.0, 0.0, 0.0, 0.0, 0.0, 0.0, 0.0, 0.0, 0.0, 0.0, 0.0, 0.0, 0.0, 0.0, 0.0, 0.0, 0.0, 0.0, 0.0, 0.0, 0.0, 0.0, 0.0, 0.0, 0.0, 0.0, 0.0, 0.0, 0.0, 0.0, 0.0, 0.0, 0.0, 0.0, 0.0, 0.0, 0.0, 0.0, 0.0, 0.0, 0.0, 0.0, 0.0, 0.0, 0.0, 0.0, 0.0, 0.0, 0.0, 0.0, 0.0, 0.0, 0.0, 0.0, 0.0, 0.0])
me_circle_002.materials.append(mat_dirt)
me_circle_002.use_remesh_fix_poles = True
me_circle_002.use_remesh_preserve_attributes = False
me_circle_002.update()
me_circle_003 = bpy.data.meshes.new('Circle.003')
me_circle_003.from_pydata([(0.0, 0.2249, 0.000385), (-0.04387, 0.2205, 0.005483), (-0.08605, 0.2077, 0.003479), (-0.1249, 0.187, -0.003998), (-0.159, 0.159, -0.0008425), (-0.187, 0.1249, 0.00302), (-0.2077, 0.08605, -0.009941), (-0.2205, 0.04387, -0.0019), (-0.2249, -9.779e-09, -0.01164), (-0.2205, -0.04387, -0.00707), (-0.2077, -0.08605, -0.008435), (-0.187, -0.1249, 0.0007843), (-0.159, -0.159, 0.01152), (-0.1249, -0.187, -0.007783), (-0.08605, -0.2077, -0.0033), (-0.04387, -0.2205, 0.01043), (1.967e-08, -0.2249, 0.005264), (0.04387, -0.2205, 0.002985), (0.08605, -0.2077, 0.006041), (0.1249, -0.187, 0.004626), (0.159, -0.159, 0.008239), (0.187, -0.1249, -0.005932), (0.2077, -0.08605, 0.004739), (0.2205, -0.04387, 0.019), (0.2249, 2.794e-09, 0.01686), (0.2205, 0.04387, -0.01171), (0.2077, 0.08605, 0.01105), (0.187, 0.1249, -0.00292), (0.159, 0.159, 0.01451), (0.1249, 0.187, 0.009638), (0.08605, 0.2077, -0.00232), (0.04387, 0.2205, 0.005391), (-0.1002, -0.2002, 0.01356), (-0.08562, -0.0913, 0.0137), (0.2035, 0.09394, 0.02292), (-0.2218, 0.03093, -0.01229), (-0.158, -0.02636, 0.01872), (-0.06815, 0.03913, 0.01788), (-0.2106, -0.07668, 0.00246), (0.03715, -0.01265, 0.02844), (0.02852, -0.222, 0.004844), (0.1083, -0.09815, -0.003527), (0.08642, 0.01892, 0.04018), (0.04741, 0.1119, 0.004135), (-0.0313, -0.2218, 0.00874), (0.1311, 0.1819, 0.01941), (-0.03905, -0.06147, 0.03369), (-0.03603, 0.02333, 0.0383), (-0.03644, -0.1155, 0.02439), (-0.2009, -0.06745, -0.004683), (0.09604, -0.2024, -0.008798), (0.06423, -0.1666, 0.001555), (-0.09262, -0.1436, 0.01592), (-0.1161, 0.004195, 0.002638), (-0.07799, -0.03436, 0.01733), (0.1966, -0.1068, 0.008077), (-0.1807, 0.1325, 0.006212), (0.09303, -0.07977, -0.0008854), (0.1054, -0.08219, 0.01371), (0.05703, 0.2165, -0.009127), (0.2166, -0.05673, 0.01784), (0.01233, 0.07466, 0.04061), (-0.05908, 0.1069, 0.0244), (-0.166, 0.1504, 0.008136), (0.2214, 0.03501, 0.00239), (0.1823, 0.1306, 0.01321), (0.02803, 0.09132, 0.0155), (-0.0532, 0.1509, 0.0282), (0.0563, 0.0907, 0.01701), (-0.1284, 0.1351, -0.003269), (-0.1633, 0.09789, 0.01367), (-0.1755, -0.01067, 0.007421), (-0.1568, -0.09851, 0.01742), (-0.1748, -0.04249, 0.02071), (-0.1143, 0.1926, 0.01381), (-0.1129, 0.1288, 0.000946), (-0.1129, 0.1383, 0.01062), (-0.1308, 0.03349, -0.00181), (0.09618, -0.03321, 0.01298), (-0.03364, -0.1734, 0.001773), (0.04489, -0.0731, 0.01378), (0.06486, -0.04593, 0.01908), (0.1478, -0.01674, 0.005817), (0.2094, 0.08054, 0.006012), (-0.07222, -0.2119, 0.00704), (0.1897, 0.03123, 0.01246), (0.01852, -0.1434, 0.02365), (0.09614, 0.1527, 0.02323), (0.1288, 0.1136, 0.01168), (0.1102, -0.1949, 0.009221), (0.1506, -0.09438, 0.005135), (0.1582, -0.004866, 0.02099), (0.05392, 0.1827, 0.001245), (0.1277, -0.1214, 0.00548), (0.1929, -0.04294, 0.00423), (0.1439, 0.05572, 0.009104), (0.03959, 0.221, 0.0009136), (0.1455, 0.02596, 0.00964), (-0.1354, 0.1784, 0.0002792), (-0.05047, 0.1712, 0.02096), (0.0217, 0.1732, -0.001798), (-0.1136, 0.1659, 0.00822), (0.05218, 0.1638, -0.004041), (0.08035, 0.1639, 0.003391), (0.02247, -0.2226, 0.02195), (0.03512, -0.2118, 0.001891), (0.05412, -0.2174, 0.004522), (-0.01247, -0.1612, 0.005259), (0.003354, -0.2245, -0.002177), (-0.1352, -0.1785, 0.02143), (-0.0964, -0.1718, 0.01925), (-0.0353, -0.139, 0.01159), (-0.2076, 0.0864, 0.008457), (-0.001363, -0.03732, 0.04596), (0.0009352, -0.06701, 0.01159), (0.1447, -0.1708, 0.01113), (-0.1918, 0.06521, 0.004832), (0.004761, 0.003278, 0.05475), (0.1206, -0.1511, -0.009712), (-0.009232, 0.05177, 0.03838), (0.08665, -0.1318, 0.0149), (-0.1426, 0.05682, -0.01208), (-0.06514, 0.06161, 0.03213), (0.03134, -0.1092, 0.03052), (-0.1245, 0.06732, 0.008712)], [], [(1, 99, 101, 74, 2), (32, 110, 111, 79, 84, 14), (33, 52, 72, 73, 36), (33, 54, 46), (38, 9, 49), (37, 54, 53), (37, 122, 119, 47), (39, 42, 78, 81), (0, 96, 92, 102, 100), (42, 97, 91, 82), (41, 93, 118, 120), (43, 68, 66), (47, 117, 113, 46), (46, 114, 123, 86, 48), (45, 28, 65, 88, 87), (52, 110, 109, 12, 72), (51, 105, 104, 108, 107, 86), (50, 18, 106, 105, 51), (9, 8, 35, 71, 73, 49), (52, 33, 46, 48), (55, 21, 20, 93, 90), (53, 36, 71, 77), (57, 80, 81), (54, 37, 47, 46), (58, 41, 57), (54, 33, 36, 53), (60, 22, 55, 90, 94), (59, 30, 29, 103, 92), (64, 85, 83, 25), (62, 122, 124, 75), (62, 67, 66, 61), (42, 39, 117, 119, 61), (70, 56, 63, 69), (67, 62, 75, 76), (67, 99, 100, 43, 66), (65, 27, 34, 95, 88), (35, 7, 6, 112, 116), (68, 42, 61, 66), (77, 121, 124), (72, 49, 73), (76, 69, 63, 4, 98, 101), (75, 69, 76), (71, 35, 116, 121, 77), (71, 36, 73), (12, 11, 10, 38, 49, 72), (78, 42, 82), (79, 111, 107), (80, 57, 41, 120, 123), (78, 58, 57, 81), (85, 64, 24, 23, 60, 94, 91), (79, 44, 15, 84), (85, 97, 95, 34, 26, 83), (80, 114, 113, 39, 81), (93, 20, 115, 118), (97, 85, 91), (90, 58, 78, 82, 94), (93, 41, 58, 90), (87, 43, 102, 103), (97, 42, 95), (88, 68, 43, 87), (95, 42, 68, 88), (96, 31, 59, 92), (94, 82, 91), (99, 67, 76, 101), (98, 3, 74, 101), (102, 92, 103), (99, 1, 0, 100), (29, 45, 87, 103), (102, 43, 100), (105, 40, 104), (106, 17, 40, 105), (111, 48, 86, 107), (108, 16, 44, 79, 107), (110, 52, 48, 111), (110, 32, 13, 109), (116, 70, 121), (114, 80, 123), (114, 46, 113), (122, 37, 53, 77, 124), (117, 47, 119), (122, 62, 61, 119), (118, 89, 50, 51, 120), (117, 39, 113), (120, 51, 86, 123), (115, 19, 89, 118), (112, 5, 56, 70, 116), (121, 70, 69, 75, 124)])
me_circle_003.polygons.foreach_set('use_smooth', [True] * 87)
_uv = me_circle_003.uv_layers.new(name='UVMap')
_uv.uv.foreach_set('vector', [0.0, 0.0, 0.0, 0.0, 0.0, 0.0, 0.0, 0.0, 0.0, 0.0, 0.0, 0.0, 0.0, 0.0, 0.0, 0.0, 0.0, 0.0, 0.0, 0.0, 0.0, 0.0, 0.0, 0.0, 0.0, 0.0, 0.0, 0.0, 0.0, 0.0, 0.0, 0.0, 0.0, 0.0, 0.0, 0.0, 0.0, 0.0, 0.0, 0.0, 0.0, 0.0, 0.0, 0.0, 0.0, 0.0, 0.0, 0.0, 0.0, 0.0, 0.0, 0.0, 0.0, 0.0, 0.0, 0.0, 0.0, 0.0, 0.0, 0.0, 0.0, 0.0, 0.0, 0.0, 0.0, 0.0, 0.0, 0.0, 0.0, 0.0, 0.0, 0.0, 0.0, 0.0, 0.0, 0.0, 0.0, 0.0, 0.0, 0.0, 0.0, 0.0, 0.0, 0.0, 0.0, 0.0, 0.0, 0.0, 0.0, 0.0, 0.0, 0.0, 0.0, 0.0, 0.0, 0.0, 0.0, 0.0, 0.0, 0.0, 0.0, 0.0, 0.0, 0.0, 0.0, 0.0, 0.0, 0.0, 0.0, 0.0, 0.0, 0.0, 0.0, 0.0, 0.0, 0.0, 0.0, 0.0, 0.0, 0.0, 0.0, 0.0, 0.0, 0.0, 0.0, 0.0, 0.0, 0.0, 0.0, 0.0, 0.0, 0.0, 0.0, 0.0, 0.0, 0.0, 0.0, 0.0, 0.0, 0.0, 0.0, 0.0, 0.0, 0.0, 0.0, 0.0, 0.0, 0.0, 0.0, 0.0, 0.0, 0.0, 0.0, 0.0, 0.0, 0.0, 0.0, 0.0, 0.0, 0.0, 0.0, 0.0, 0.0, 0.0, 0.0, 0.0, 0.0, 0.0, 0.0, 0.0, 0.0, 0.0, 0.0, 0.0, 0.0, 0.0, 0.0, 0.0, 0.0, 0.0, 0.0, 0.0, 0.0, 0.0, 0.0, 0.0, 0.0, 0.0, 0.0, 0.0, 0.0, 0.0, 0.0, 0.0, 0.0, 0.0, 0.0, 0.0, 0.0, 0.0, 0.0, 0.0, 0.0, 0.0, 0.0, 0.0, 0.0, 0.0, 0.0, 0.0, 0.0, 0.0, 0.0, 0.0, 0.0, 0.0, 0.0, 0.0, 0.0, 0.0, 0.0, 0.0, 0.0, 0.0, 0.0, 0.0, 0.0, 0.0, 0.0, 0.0, 0.0, 0.0, 0.0, 0.0, 0.0, 0.0, 0.0, 0.0, 0.0, 0.0, 0.0, 0.0, 0.0, 0.0, 0.0, 0.0, 0.0, 0.0, 0.0, 0.0, 0.0, 0.0, 0.0, 0.0, 0.0, 0.0, 0.0, 0.0, 0.0, 0.0, 0.0, 0.0, 0.0, 0.0, 0.0, 0.0, 0.0, 0.0, 0.0, 0.0, 0.0, 0.0, 0.0, 0.0, 0.0, 0.0, 0.0, 0.0, 0.0, 0.0, 0.0, 0.0, 0.0, 0.0, 0.0, 0.0, 0.0, 0.0, 0.0, 0.0, 0.0, 0.0, 0.0, 0.0, 0.0, 0.0, 0.0, 0.0, 0.0, 0.0, 0.0, 0.0, 0.0, 0.0, 0.0, 0.0, 0.0, 0.0, 0.0, 0.0, 0.0, 0.0, 0.0, 0.0, 0.0, 0.0, 0.0, 0.0, 0.0, 0.0, 0.0, 0.0, 0.0, 0.0, 0.0, 0.0, 0.0, 0.0, 0.0, 0.0, 0.0, 0.0, 0.0, 0.0, 0.0, 0.0, 0.0, 0.0, 0.0, 0.0, 0.0, 0.0, 0.0, 0.0, 0.0, 0.0, 0.0, 0.0, 0.0, 0.0, 0.0, 0.0, 0.0, 0.0, 0.0, 0.0, 0.0, 0.0, 0.0, 0.0, 0.0, 0.0, 0.0, 0.0, 0.0, 0.0, 0.0, 0.0, 0.0, 0.0, 0.0, 0.0, 0.0, 0.0, 0.0, 0.0, 0.0, 0.0, 0.0, 0.0, 0.0, 0.0, 0.0, 0.0, 0.0, 0.0, 0.0, 0.0, 0.0, 0.0, 0.0, 0.0, 0.0, 0.0, 0.0, 0.0, 0.0, 0.0, 0.0, 0.0, 0.0, 0.0, 0.0, 0.0, 0.0, 0.0, 0.0, 0.0, 0.0, 0.0, 0.0, 0.0, 0.0, 0.0, 0.0, 0.0, 0.0, 0.0, 0.0, 0.0, 0.0, 0.0, 0.0, 0.0, 0.0, 0.0, 0.0, 0.0, 0.0, 0.0, 0.0, 0.0, 0.0, 0.0, 0.0, 0.0, 0.0, 0.0, 0.0, 0.0, 0.0, 0.0, 0.0, 0.0, 0.0, 0.0, 0.0, 0.0, 0.0, 0.0, 0.0, 0.0, 0.0, 0.0, 0.0, 0.0, 0.0, 0.0, 0.0, 0.0, 0.0, 0.0, 0.0, 0.0, 0.0, 0.0, 0.0, 0.0, 0.0, 0.0, 0.0, 0.0, 0.0, 0.0, 0.0, 0.0, 0.0, 0.0, 0.0, 0.0, 0.0, 0.0, 0.0, 0.0, 0.0, 0.0, 0.0, 0.0, 0.0, 0.0, 0.0, 0.0, 0.0, 0.0, 0.0, 0.0, 0.0, 0.0, 0.0, 0.0, 0.0, 0.0, 0.0, 0.0, 0.0, 0.0, 0.0, 0.0, 0.0, 0.0, 0.0, 0.0, 0.0, 0.0, 0.0, 0.0, 0.0, 0.0, 0.0, 0.0, 0.0, 0.0, 0.0, 0.0, 0.0, 0.0, 0.0, 0.0, 0.0, 0.0, 0.0, 0.0, 0.0, 0.0, 0.0, 0.0, 0.0, 0.0, 0.0, 0.0, 0.0, 0.0, 0.0, 0.0, 0.0, 0.0, 0.0, 0.0, 0.0, 0.0, 0.0, 0.0, 0.0, 0.0, 0.0, 0.0, 0.0, 0.0, 0.0, 0.0, 0.0, 0.0, 0.0, 0.0, 0.0, 0.0, 0.0, 0.0, 0.0, 0.0, 0.0, 0.0, 0.0, 0.0, 0.0, 0.0, 0.0, 0.0, 0.0, 0.0, 0.0, 0.0, 0.0, 0.0, 0.0, 0.0, 0.0, 0.0, 0.0, 0.0, 0.0, 0.0, 0.0, 0.0, 0.0, 0.0, 0.0, 0.0, 0.0, 0.0, 0.0, 0.0, 0.0, 0.0, 0.0, 0.0, 0.0, 0.0, 0.0, 0.0, 0.0, 0.0, 0.0, 0.0, 0.0, 0.0, 0.0, 0.0, 0.0, 0.0, 0.0, 0.0, 0.0, 0.0, 0.0, 0.0, 0.0, 0.0, 0.0, 0.0, 0.0, 0.0, 0.0, 0.0, 0.0, 0.0, 0.0, 0.0, 0.0, 0.0, 0.0, 0.0, 0.0, 0.0, 0.0, 0.0, 0.0, 0.0, 0.0, 0.0, 0.0, 0.0, 0.0, 0.0, 0.0, 0.0, 0.0, 0.0, 0.0, 0.0, 0.0, 0.0, 0.0, 0.0, 0.0, 0.0, 0.0, 0.0, 0.0, 0.0, 0.0, 0.0, 0.0, 0.0, 0.0, 0.0, 0.0, 0.0, 0.0, 0.0, 0.0, 0.0, 0.0, 0.0, 0.0, 0.0, 0.0, 0.0, 0.0, 0.0, 0.0, 0.0, 0.0, 0.0, 0.0, 0.0, 0.0, 0.0, 0.0, 0.0, 0.0, 0.0, 0.0, 0.0, 0.0, 0.0, 0.0, 0.0, 0.0, 0.0, 0.0, 0.0, 0.0, 0.0, 0.0, 0.0, 0.0, 0.0, 0.0, 0.0, 0.0, 0.0, 0.0, 0.0, 0.0, 0.0])
me_circle_003.materials.append(mat_dirt)
me_circle_003.use_remesh_fix_poles = True
me_circle_003.use_remesh_preserve_attributes = False
me_circle_003.update()
me_cylinder = bpy.data.meshes.new('Cylinder')
me_cylinder.from_pydata([(-3.531e-09, 0.2183, -2.98e-08), (-3.451e-09, 0.2252, 0.04), (0.08352, 0.2016, -2.98e-08), (0.08618, 0.2081, 0.04), (0.1543, 0.1543, -2.98e-08), (0.1592, 0.1592, 0.04), (0.2016, 0.08352, -2.98e-08), (0.2081, 0.08618, 0.04), (0.2183, -9.786e-09, -2.98e-08), (0.2252, -1.016e-08, 0.04), (0.2016, -0.08352, -2.98e-08), (0.2081, -0.08618, 0.04), (0.1543, -0.1543, -2.98e-08), (0.1592, -0.1592, 0.04), (0.08352, -0.2016, -2.98e-08), (0.08618, -0.2081, 0.04), (-2.261e-08, -0.2183, -2.98e-08), (-2.314e-08, -0.2252, 0.04), (-0.08352, -0.2016, -2.98e-08), (-0.08618, -0.2081, 0.04), (-0.1543, -0.1543, -2.98e-08), (-0.1592, -0.1592, 0.04), (-0.2016, -0.08352, -2.98e-08), (-0.2081, -0.08618, 0.04), (-0.2183, 2.357e-09, -2.98e-08), (-0.2252, 2.372e-09, 0.04), (-0.2016, 0.08352, -2.98e-08), (-0.2081, 0.08618, 0.04), (-0.1543, 0.1543, -2.98e-08), (-0.1592, 0.1592, 0.04), (-0.08352, 0.2016, -2.98e-08), (-0.08618, 0.2081, 0.04)], [], [(0, 1, 3, 2), (2, 3, 5, 4), (4, 5, 7, 6), (6, 7, 9, 8), (8, 9, 11, 10), (10, 11, 13, 12), (12, 13, 15, 14), (14, 15, 17, 16), (16, 17, 19, 18), (18, 19, 21, 20), (20, 21, 23, 22), (22, 23, 25, 24), (24, 25, 27, 26), (26, 27, 29, 28), (3, 1, 31, 29, 27, 25, 23, 21, 19, 17, 15, 13, 11, 9, 7, 5), (28, 29, 31, 30), (30, 31, 1, 0), (0, 2, 4, 6, 8, 10, 12, 14, 16, 18, 20, 22, 24, 26, 28, 30)])
_uv = me_cylinder.uv_layers.new(name='UVMap')
_uv.uv.foreach_set('vector', [1.0, 0.5, 1.0, 1.0, 0.9375, 1.0, 0.9375, 0.5, 0.9375, 0.5, 0.9375, 1.0, 0.875, 1.0, 0.875, 0.5, 0.875, 0.5, 0.875, 1.0, 0.8125, 1.0, 0.8125, 0.5, 0.8125, 0.5, 0.8125, 1.0, 0.75, 1.0, 0.75, 0.5, 0.75, 0.5, 0.75, 1.0, 0.6875, 1.0, 0.6875, 0.5, 0.6875, 0.5, 0.6875, 1.0, 0.625, 1.0, 0.625, 0.5, 0.625, 0.5, 0.625, 1.0, 0.5625, 1.0, 0.5625, 0.5, 0.5625, 0.5, 0.5625, 1.0, 0.5, 1.0, 0.5, 0.5, 0.5, 0.5, 0.5, 1.0, 0.4375, 1.0, 0.4375, 0.5, 0.4375, 0.5, 0.4375, 1.0, 0.375, 1.0, 0.375, 0.5, 0.375, 0.5, 0.375, 1.0, 0.3125, 1.0, 0.3125, 0.5, 0.3125, 0.5, 0.3125, 1.0, 0.25, 1.0, 0.25, 0.5, 0.25, 0.5, 0.25, 1.0, 0.1875, 1.0, 0.1875, 0.5, 0.1875, 0.5, 0.1875, 1.0, 0.125, 1.0, 0.125, 0.5, 0.3418, 0.4717, 0.25, 0.49, 0.1582, 0.4717, 0.08029, 0.4197, 0.02827, 0.3418, 0.01, 0.25, 0.02827, 0.1582, 0.08029, 0.08029, 0.1582, 0.02827, 0.25, 0.01, 0.3418, 0.02827, 0.4197, 0.08029, 0.4717, 0.1582, 0.49, 0.25, 0.4717, 0.3418, 0.4197, 0.4197, 0.125, 0.5, 0.125, 1.0, 0.0625, 1.0, 0.0625, 0.5, 0.0625, 0.5, 0.0625, 1.0, 0.0, 1.0, 0.0, 0.5, 0.75, 0.49, 0.8418, 0.4717, 0.9197, 0.4197, 0.9717, 0.3418, 0.99, 0.25, 0.9717, 0.1582, 0.9197, 0.08029, 0.8418, 0.02827, 0.75, 0.01, 0.6582, 0.02827, 0.5803, 0.08029, 0.5283, 0.1582, 0.51, 0.25, 0.5283, 0.3418, 0.5803, 0.4197, 0.6582, 0.4717])
me_cylinder.materials.append(mat_interactable)
me_cylinder.use_remesh_fix_poles = True
me_cylinder.use_remesh_preserve_attributes = False
me_cylinder.update()
me_circle_006 = bpy.data.meshes.new('Circle.006')
me_circle_006.from_pydata([(-0.1384, -0.167, 4.191e-09), (-0.1122, 0.02869, 0.04022), (0.04572, -0.04897, 0.06398), (0.1196, -0.001618, 0.09041), (-0.06858, -0.1222, 0.0758), (-0.06404, 0.004999, 0.08617), (-0.06466, -0.2033, 4.191e-09), (-0.1189, -0.1854, 4.191e-09), (-0.1841, -0.02371, 4.191e-09), (-0.157, -0.08154, 4.191e-09), (0.1295, -0.1496, 4.191e-09), (0.148, -0.1233, 4.191e-09), (0.0085, 0.08199, 0.09138), (-0.06862, 0.1154, 0.05489), (0.04704, 0.167, 4.191e-09), (-0.05979, 0.1813, 4.191e-09), (0.08945, 0.166, 4.191e-09), (-0.1493, 0.1482, 4.191e-09), (-0.1494, 0.1625, 4.191e-09), (-0.1912, 0.03524, 4.191e-09), (0.1643, -0.07981, 4.191e-09), (0.05734, -0.1396, 4.191e-09), (0.08729, -0.0989, 0.04292), (0.2117, -0.05511, 4.191e-09), (-0.01221, -0.2151, 4.191e-09), (0.1832, 0.1404, 4.191e-09), (0.2273, -0.0373, 4.191e-09), (0.2058, 0.05359, 4.191e-09), (0.2082, 0.008942, 4.191e-09), (-0.01204, -0.08598, 0.1034), (-0.008597, -0.1305, 0.02607), (-0.002859, -0.02508, 0.1232), (-0.02385, 0.04766, 0.08635), (-0.1077, 0.06241, 0.07229), (0.03701, -0.1939, 4.191e-09), (-0.1817, 0.08598, 4.191e-09)], [], [(0, 4, 9), (1, 8, 9), (1, 5, 32, 33), (2, 22, 20, 3), (3, 23, 26, 28), (5, 4, 29, 31), (4, 6, 24, 34, 30), (7, 6, 4, 0), (10, 22, 21), (9, 4, 5, 1), (13, 17, 35, 33), (13, 12, 14, 15), (3, 12, 32, 31, 2), (15, 18, 17, 13), (16, 14, 12, 3), (20, 23, 3), (20, 22, 10, 11), (21, 22, 2, 29, 30), (28, 27, 3), (27, 25, 16, 3), (30, 34, 21), (30, 29, 4), (33, 35, 19, 8, 1), (31, 32, 5), (33, 32, 12, 13), (31, 29, 2)])
me_circle_006.polygons.foreach_set('use_smooth', [True] * 26)
_uv = me_circle_006.uv_layers.new(name='UVMap')
_uv.uv.foreach_set('vector', [0.0, 0.0, 0.0, 0.0, 0.0, 0.0, 0.0, 0.0, 0.0, 0.0, 0.0, 0.0, 0.0, 0.0, 0.0, 0.0, 0.0, 0.0, 0.0, 0.0, 0.0, 0.0, 0.0, 0.0, 0.0, 0.0, 0.0, 0.0, 0.0, 0.0, 0.0, 0.0, 0.0, 0.0, 0.0, 0.0, 0.0, 0.0, 0.0, 0.0, 0.0, 0.0, 0.0, 0.0, 0.0, 0.0, 0.0, 0.0, 0.0, 0.0, 0.0, 0.0, 0.0, 0.0, 0.0, 0.0, 0.0, 0.0, 0.0, 0.0, 0.0, 0.0, 0.0, 0.0, 0.0, 0.0, 0.0, 0.0, 0.0, 0.0, 0.0, 0.0, 0.0, 0.0, 0.0, 0.0, 0.0, 0.0, 0.0, 0.0, 0.0, 0.0, 0.0, 0.0, 0.0, 0.0, 0.0, 0.0, 0.0, 0.0, 0.0, 0.0, 0.0, 0.0, 0.0, 0.0, 0.0, 0.0, 0.0, 0.0, 0.0, 0.0, 0.0, 0.0, 0.0, 0.0, 0.0, 0.0, 0.0, 0.0, 0.0, 0.0, 0.0, 0.0, 0.0, 0.0, 0.0, 0.0, 0.0, 0.0, 0.0, 0.0, 0.0, 0.0, 0.0, 0.0, 0.0, 0.0, 0.0, 0.0, 0.0, 0.0, 0.0, 0.0, 0.0, 0.0, 0.0, 0.0, 0.0, 0.0, 0.0, 0.0, 0.0, 0.0, 0.0, 0.0, 0.0, 0.0, 0.0, 0.0, 0.0, 0.0, 0.0, 0.0, 0.0, 0.0, 0.0, 0.0, 0.0, 0.0, 0.0, 0.0, 0.0, 0.0, 0.0, 0.0, 0.0, 0.0, 0.0, 0.0, 0.0, 0.0, 0.0, 0.0, 0.0, 0.0, 0.0, 0.0, 0.0, 0.0, 0.0, 0.0, 0.0, 0.0, 0.0, 0.0, 0.0, 0.0, 0.0, 0.0, 0.0, 0.0, 0.0, 0.0, 0.0, 0.0, 0.0, 0.0])
me_circle_006.materials.append(mat_dirt)
me_circle_006.use_remesh_fix_poles = True
me_circle_006.use_remesh_preserve_attributes = False
me_circle_006.update()

# ---- objects
ob_pot = bpy.data.objects.new('Pot', me_circle_004)
ob_dirt_full = bpy.data.objects.new('Dirt Full', me_circle_002)
ob_dirt_dug = bpy.data.objects.new('Dirt Dug', me_circle_003)
ob_in = bpy.data.objects.new('IN', me_cylinder)
ob_dirt_side = bpy.data.objects.new('Dirt Side', me_circle_006)

# ---- transforms, parenting, visibility, modifiers, constraints
ob_pot.location = (0.0, 0.0, 0.0)
ob_dirt_full.parent = ob_pot
ob_dirt_full.location = (0.0, 0.0, 0.37)
ob_dirt_dug.parent = ob_pot
ob_dirt_dug.location = (0.0, 0.0, 0.3)
ob_dirt_dug.scale = (0.9346, 0.9346, -1.0)
ob_in.parent = ob_pot
ob_in.location = (0.0, 0.0, 0.35)
ob_dirt_side.parent = ob_pot
ob_dirt_side.location = (0.5, 0.0, 0.0)

# ---- collection membership
scene.collection.objects.link(ob_pot)
scene.collection.objects.link(ob_dirt_full)
scene.collection.objects.link(ob_dirt_dug)
scene.collection.objects.link(ob_in)
scene.collection.objects.link(ob_dirt_side)

# ---- scene / render settings (as saved in the file)
scene.frame_start = 0; scene.frame_end = 120; scene.frame_set(0)
scene.render.engine = 'BLENDER_EEVEE_NEXT'
scene.render.fps = 60
scene.cycles.sampling_pattern = 'TABULATED_SOBOL'
scene.cycles.use_light_tree = False
scene.view_settings.view_transform = 'Filmic'
bpy.context.view_layer.update()

# ---- added for rendering (the .blend has no active camera and no usable light): camera, sun
cam_auto = bpy.data.cameras.new('AutoCamera')
cam_auto.lens = 50.0
cam_auto.sensor_width = 36.0
cam_auto.clip_end = 1000.0
ob_auto_camera = bpy.data.objects.new('AutoCamera', cam_auto)
scene.collection.objects.link(ob_auto_camera)
ob_auto_camera.location = (1.32635, -1.30453, 1.08206)
ob_auto_camera.rotation_euler = (1.09748, -7.21219e-08, 0.694738)
scene.camera = ob_auto_camera
light_auto_sun = bpy.data.lights.new('AutoSun', 'SUN')
light_auto_sun.energy = 3.0
light_auto_sun.angle = 0.0523599
ob_auto_sun = bpy.data.objects.new('AutoSun', light_auto_sun)
scene.collection.objects.link(ob_auto_sun)
ob_auto_sun.rotation_euler = (0.872665, 0.174533, 0.523599)
bpy.context.view_layer.update()
